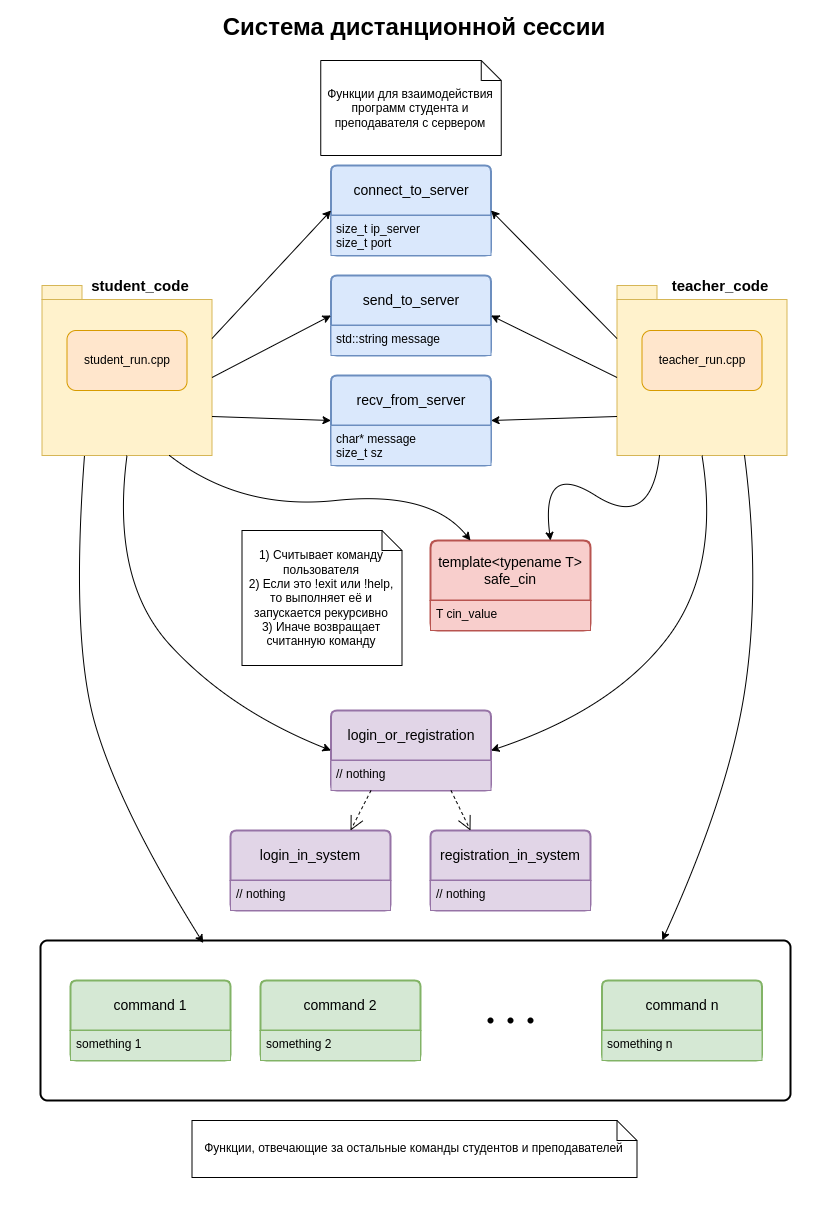

The diagram above was exported from draw.io. Its source (the exported page's mxGraphModel, read from the mxfile embedded in the PNG):
<mxGraphModel dx="1125" dy="716" grid="0" gridSize="10" guides="1" tooltips="1" connect="1" arrows="1" fold="1" page="1" pageScale="1" pageWidth="827" pageHeight="1169" math="0" shadow="0">
  <root>
    <mxCell id="0" />
    <mxCell id="1" parent="0" />
    <mxCell id="AfVvsBggZ4fdG6J4sfzb-1" value="" style="shape=folder;fontStyle=1;spacingTop=10;tabWidth=40;tabHeight=14;tabPosition=left;html=1;whiteSpace=wrap;fillColor=#fff2cc;strokeColor=#d6b656;" vertex="1" parent="1">
      <mxGeometry x="41.5" y="305" width="170" height="170" as="geometry" />
    </mxCell>
    <mxCell id="AfVvsBggZ4fdG6J4sfzb-3" value="&lt;span style=&quot;font-size: 24px;&quot;&gt;&lt;b&gt;Система дистанционной сессии&lt;/b&gt;&lt;/span&gt;" style="text;html=1;align=center;verticalAlign=middle;whiteSpace=wrap;rounded=0;" vertex="1" parent="1">
      <mxGeometry x="166" y="20" width="496" height="53" as="geometry" />
    </mxCell>
    <mxCell id="AfVvsBggZ4fdG6J4sfzb-7" value="&lt;b&gt;&lt;font style=&quot;font-size: 15px;&quot;&gt;student_code&lt;/font&gt;&lt;/b&gt;" style="text;html=1;align=center;verticalAlign=middle;whiteSpace=wrap;rounded=0;" vertex="1" parent="1">
      <mxGeometry x="110" y="290" width="60" height="30" as="geometry" />
    </mxCell>
    <mxCell id="AfVvsBggZ4fdG6J4sfzb-8" value="student_run.cpp" style="rounded=1;whiteSpace=wrap;html=1;fillColor=#ffe6cc;strokeColor=#d79b00;" vertex="1" parent="1">
      <mxGeometry x="66.5" y="350" width="120" height="60" as="geometry" />
    </mxCell>
    <mxCell id="AfVvsBggZ4fdG6J4sfzb-24" value="connect_to_server" style="swimlane;childLayout=stackLayout;horizontal=1;startSize=50;horizontalStack=0;rounded=1;fontSize=14;fontStyle=0;strokeWidth=2;resizeParent=0;resizeLast=1;shadow=0;dashed=0;align=center;arcSize=4;whiteSpace=wrap;html=1;fillColor=#dae8fc;strokeColor=#6c8ebf;" vertex="1" parent="1">
      <mxGeometry x="330.5" y="185" width="160" height="90" as="geometry" />
    </mxCell>
    <mxCell id="AfVvsBggZ4fdG6J4sfzb-25" value="size_t ip_server&lt;div&gt;size_t port&lt;/div&gt;" style="align=left;strokeColor=#6c8ebf;fillColor=#dae8fc;spacingLeft=4;fontSize=12;verticalAlign=top;resizable=0;rotatable=0;part=1;html=1;" vertex="1" parent="AfVvsBggZ4fdG6J4sfzb-24">
      <mxGeometry y="50" width="160" height="40" as="geometry" />
    </mxCell>
    <mxCell id="AfVvsBggZ4fdG6J4sfzb-26" value="send_to_server" style="swimlane;childLayout=stackLayout;horizontal=1;startSize=50;horizontalStack=0;rounded=1;fontSize=14;fontStyle=0;strokeWidth=2;resizeParent=0;resizeLast=1;shadow=0;dashed=0;align=center;arcSize=4;whiteSpace=wrap;html=1;fillColor=#dae8fc;strokeColor=#6c8ebf;" vertex="1" parent="1">
      <mxGeometry x="330.5" y="295" width="160" height="80" as="geometry" />
    </mxCell>
    <mxCell id="AfVvsBggZ4fdG6J4sfzb-27" value="std::string message" style="align=left;strokeColor=#6c8ebf;fillColor=#dae8fc;spacingLeft=4;fontSize=12;verticalAlign=top;resizable=0;rotatable=0;part=1;html=1;" vertex="1" parent="AfVvsBggZ4fdG6J4sfzb-26">
      <mxGeometry y="50" width="160" height="30" as="geometry" />
    </mxCell>
    <mxCell id="AfVvsBggZ4fdG6J4sfzb-28" value="recv_from_server" style="swimlane;childLayout=stackLayout;horizontal=1;startSize=50;horizontalStack=0;rounded=1;fontSize=14;fontStyle=0;strokeWidth=2;resizeParent=0;resizeLast=1;shadow=0;dashed=0;align=center;arcSize=4;whiteSpace=wrap;html=1;fillColor=#dae8fc;strokeColor=#6c8ebf;" vertex="1" parent="1">
      <mxGeometry x="330.5" y="395" width="160" height="90" as="geometry" />
    </mxCell>
    <mxCell id="AfVvsBggZ4fdG6J4sfzb-29" value="char* message&lt;div&gt;size_t sz&lt;/div&gt;" style="align=left;strokeColor=#6c8ebf;fillColor=#dae8fc;spacingLeft=4;fontSize=12;verticalAlign=top;resizable=0;rotatable=0;part=1;html=1;" vertex="1" parent="AfVvsBggZ4fdG6J4sfzb-28">
      <mxGeometry y="50" width="160" height="40" as="geometry" />
    </mxCell>
    <mxCell id="AfVvsBggZ4fdG6J4sfzb-32" value="" style="shape=folder;fontStyle=1;spacingTop=10;tabWidth=40;tabHeight=14;tabPosition=left;html=1;whiteSpace=wrap;fillColor=#fff2cc;strokeColor=#d6b656;" vertex="1" parent="1">
      <mxGeometry x="616.5" y="305" width="170" height="170" as="geometry" />
    </mxCell>
    <mxCell id="AfVvsBggZ4fdG6J4sfzb-33" value="&lt;b&gt;&lt;font style=&quot;font-size: 15px;&quot;&gt;teacher_code&lt;/font&gt;&lt;/b&gt;" style="text;html=1;align=center;verticalAlign=middle;whiteSpace=wrap;rounded=0;" vertex="1" parent="1">
      <mxGeometry x="690" y="290" width="60" height="30" as="geometry" />
    </mxCell>
    <mxCell id="AfVvsBggZ4fdG6J4sfzb-34" value="teacher_run.cpp" style="rounded=1;whiteSpace=wrap;html=1;fillColor=#ffe6cc;strokeColor=#d79b00;" vertex="1" parent="1">
      <mxGeometry x="641.5" y="350" width="120" height="60" as="geometry" />
    </mxCell>
    <mxCell id="AfVvsBggZ4fdG6J4sfzb-42" value="Функции для взаимодействия программ студента и преподавателя с сервером" style="shape=note;size=20;whiteSpace=wrap;html=1;" vertex="1" parent="1">
      <mxGeometry x="320.25" y="80" width="180.5" height="95" as="geometry" />
    </mxCell>
    <mxCell id="AfVvsBggZ4fdG6J4sfzb-43" value="&lt;div&gt;template&amp;lt;typename T&amp;gt;&lt;/div&gt;safe_cin" style="swimlane;childLayout=stackLayout;horizontal=1;startSize=60;horizontalStack=0;rounded=1;fontSize=14;fontStyle=0;strokeWidth=2;resizeParent=0;resizeLast=1;shadow=0;dashed=0;align=center;arcSize=4;whiteSpace=wrap;html=1;fillColor=#f8cecc;strokeColor=#b85450;" vertex="1" parent="1">
      <mxGeometry x="430" y="560" width="160" height="90" as="geometry" />
    </mxCell>
    <mxCell id="AfVvsBggZ4fdG6J4sfzb-44" value="T cin_value" style="align=left;strokeColor=#b85450;fillColor=#f8cecc;spacingLeft=4;fontSize=12;verticalAlign=top;resizable=0;rotatable=0;part=1;html=1;" vertex="1" parent="AfVvsBggZ4fdG6J4sfzb-43">
      <mxGeometry y="60" width="160" height="30" as="geometry" />
    </mxCell>
    <mxCell id="AfVvsBggZ4fdG6J4sfzb-45" value="login_or_registration&lt;div&gt;&lt;/div&gt;" style="swimlane;childLayout=stackLayout;horizontal=1;startSize=50;horizontalStack=0;rounded=1;fontSize=14;fontStyle=0;strokeWidth=2;resizeParent=0;resizeLast=1;shadow=0;dashed=0;align=center;arcSize=4;whiteSpace=wrap;html=1;fillColor=#e1d5e7;strokeColor=#9673a6;" vertex="1" parent="1">
      <mxGeometry x="330.5" y="730" width="160" height="80" as="geometry" />
    </mxCell>
    <mxCell id="AfVvsBggZ4fdG6J4sfzb-46" value="// nothing" style="align=left;strokeColor=#9673a6;fillColor=#e1d5e7;spacingLeft=4;fontSize=12;verticalAlign=top;resizable=0;rotatable=0;part=1;html=1;" vertex="1" parent="AfVvsBggZ4fdG6J4sfzb-45">
      <mxGeometry y="50" width="160" height="30" as="geometry" />
    </mxCell>
    <mxCell id="AfVvsBggZ4fdG6J4sfzb-51" value="1) Считывает команду пользователя&lt;div&gt;2) Если это !exit или !help, то выполняет её и запускается рекурсивно&lt;/div&gt;&lt;div&gt;3) Иначе возвращает считанную команду&lt;/div&gt;" style="shape=note;size=20;whiteSpace=wrap;html=1;" vertex="1" parent="1">
      <mxGeometry x="241.5" y="550" width="160" height="135" as="geometry" />
    </mxCell>
    <mxCell id="AfVvsBggZ4fdG6J4sfzb-52" value="login_in_system&lt;div&gt;&lt;/div&gt;" style="swimlane;childLayout=stackLayout;horizontal=1;startSize=50;horizontalStack=0;rounded=1;fontSize=14;fontStyle=0;strokeWidth=2;resizeParent=0;resizeLast=1;shadow=0;dashed=0;align=center;arcSize=4;whiteSpace=wrap;html=1;fillColor=#e1d5e7;strokeColor=#9673a6;" vertex="1" parent="1">
      <mxGeometry x="230" y="850" width="160" height="80" as="geometry" />
    </mxCell>
    <mxCell id="AfVvsBggZ4fdG6J4sfzb-53" value="// nothing" style="align=left;strokeColor=#9673a6;fillColor=#e1d5e7;spacingLeft=4;fontSize=12;verticalAlign=top;resizable=0;rotatable=0;part=1;html=1;" vertex="1" parent="AfVvsBggZ4fdG6J4sfzb-52">
      <mxGeometry y="50" width="160" height="30" as="geometry" />
    </mxCell>
    <mxCell id="AfVvsBggZ4fdG6J4sfzb-54" value="registration_in_system&lt;div&gt;&lt;/div&gt;" style="swimlane;childLayout=stackLayout;horizontal=1;startSize=50;horizontalStack=0;rounded=1;fontSize=14;fontStyle=0;strokeWidth=2;resizeParent=0;resizeLast=1;shadow=0;dashed=0;align=center;arcSize=4;whiteSpace=wrap;html=1;fillColor=#e1d5e7;strokeColor=#9673a6;" vertex="1" parent="1">
      <mxGeometry x="430" y="850" width="160" height="80" as="geometry" />
    </mxCell>
    <mxCell id="AfVvsBggZ4fdG6J4sfzb-55" value="// nothing" style="align=left;strokeColor=#9673a6;fillColor=#e1d5e7;spacingLeft=4;fontSize=12;verticalAlign=top;resizable=0;rotatable=0;part=1;html=1;" vertex="1" parent="AfVvsBggZ4fdG6J4sfzb-54">
      <mxGeometry y="50" width="160" height="30" as="geometry" />
    </mxCell>
    <mxCell id="AfVvsBggZ4fdG6J4sfzb-57" value="" style="endArrow=open;endSize=12;dashed=1;html=1;rounded=0;exitX=0.25;exitY=1;exitDx=0;exitDy=0;entryX=0.75;entryY=0;entryDx=0;entryDy=0;" edge="1" parent="1" source="AfVvsBggZ4fdG6J4sfzb-45" target="AfVvsBggZ4fdG6J4sfzb-52">
      <mxGeometry width="160" relative="1" as="geometry">
        <mxPoint x="349.25" y="1040" as="sourcePoint" />
        <mxPoint x="509.25" y="1040" as="targetPoint" />
      </mxGeometry>
    </mxCell>
    <mxCell id="AfVvsBggZ4fdG6J4sfzb-58" value="" style="endArrow=open;endSize=12;dashed=1;html=1;rounded=0;exitX=0.75;exitY=1;exitDx=0;exitDy=0;entryX=0.25;entryY=0;entryDx=0;entryDy=0;" edge="1" parent="1" source="AfVvsBggZ4fdG6J4sfzb-45" target="AfVvsBggZ4fdG6J4sfzb-54">
      <mxGeometry width="160" relative="1" as="geometry">
        <mxPoint x="379.25" y="1000" as="sourcePoint" />
        <mxPoint x="379.25" y="1040" as="targetPoint" />
      </mxGeometry>
    </mxCell>
    <mxCell id="AfVvsBggZ4fdG6J4sfzb-68" value="" style="endArrow=classic;html=1;rounded=0;exitX=0;exitY=0;exitDx=170;exitDy=53;exitPerimeter=0;entryX=0;entryY=0.5;entryDx=0;entryDy=0;" edge="1" parent="1" source="AfVvsBggZ4fdG6J4sfzb-1" target="AfVvsBggZ4fdG6J4sfzb-24">
      <mxGeometry width="50" height="50" relative="1" as="geometry">
        <mxPoint x="370" y="390" as="sourcePoint" />
        <mxPoint x="420" y="340" as="targetPoint" />
      </mxGeometry>
    </mxCell>
    <mxCell id="AfVvsBggZ4fdG6J4sfzb-69" value="" style="endArrow=classic;html=1;rounded=0;exitX=0;exitY=0;exitDx=170;exitDy=92;exitPerimeter=0;entryX=0;entryY=0.5;entryDx=0;entryDy=0;" edge="1" parent="1" source="AfVvsBggZ4fdG6J4sfzb-1" target="AfVvsBggZ4fdG6J4sfzb-26">
      <mxGeometry width="50" height="50" relative="1" as="geometry">
        <mxPoint x="370" y="390" as="sourcePoint" />
        <mxPoint x="420" y="340" as="targetPoint" />
      </mxGeometry>
    </mxCell>
    <mxCell id="AfVvsBggZ4fdG6J4sfzb-72" value="" style="endArrow=classic;html=1;rounded=0;exitX=0;exitY=0;exitDx=170;exitDy=131;exitPerimeter=0;entryX=0;entryY=0.5;entryDx=0;entryDy=0;" edge="1" parent="1" source="AfVvsBggZ4fdG6J4sfzb-1" target="AfVvsBggZ4fdG6J4sfzb-28">
      <mxGeometry width="50" height="50" relative="1" as="geometry">
        <mxPoint x="370" y="390" as="sourcePoint" />
        <mxPoint x="420" y="340" as="targetPoint" />
      </mxGeometry>
    </mxCell>
    <mxCell id="AfVvsBggZ4fdG6J4sfzb-73" value="" style="endArrow=classic;html=1;rounded=0;exitX=0;exitY=0;exitDx=0;exitDy=53;exitPerimeter=0;entryX=1;entryY=0.5;entryDx=0;entryDy=0;" edge="1" parent="1" source="AfVvsBggZ4fdG6J4sfzb-32" target="AfVvsBggZ4fdG6J4sfzb-24">
      <mxGeometry width="50" height="50" relative="1" as="geometry">
        <mxPoint x="370" y="390" as="sourcePoint" />
        <mxPoint x="420" y="340" as="targetPoint" />
      </mxGeometry>
    </mxCell>
    <mxCell id="AfVvsBggZ4fdG6J4sfzb-74" value="" style="endArrow=classic;html=1;rounded=0;exitX=0;exitY=0;exitDx=0;exitDy=92;exitPerimeter=0;entryX=1;entryY=0.5;entryDx=0;entryDy=0;" edge="1" parent="1" source="AfVvsBggZ4fdG6J4sfzb-32" target="AfVvsBggZ4fdG6J4sfzb-26">
      <mxGeometry width="50" height="50" relative="1" as="geometry">
        <mxPoint x="370" y="390" as="sourcePoint" />
        <mxPoint x="420" y="340" as="targetPoint" />
      </mxGeometry>
    </mxCell>
    <mxCell id="AfVvsBggZ4fdG6J4sfzb-75" value="" style="endArrow=classic;html=1;rounded=0;exitX=0;exitY=0;exitDx=0;exitDy=131;exitPerimeter=0;entryX=1;entryY=0.5;entryDx=0;entryDy=0;" edge="1" parent="1" source="AfVvsBggZ4fdG6J4sfzb-32" target="AfVvsBggZ4fdG6J4sfzb-28">
      <mxGeometry width="50" height="50" relative="1" as="geometry">
        <mxPoint x="370" y="390" as="sourcePoint" />
        <mxPoint x="420" y="340" as="targetPoint" />
      </mxGeometry>
    </mxCell>
    <mxCell id="AfVvsBggZ4fdG6J4sfzb-87" value="" style="curved=1;endArrow=classic;html=1;rounded=0;entryX=0;entryY=0.5;entryDx=0;entryDy=0;exitX=0.5;exitY=1;exitDx=0;exitDy=0;exitPerimeter=0;" edge="1" parent="1" source="AfVvsBggZ4fdG6J4sfzb-1" target="AfVvsBggZ4fdG6J4sfzb-45">
      <mxGeometry width="50" height="50" relative="1" as="geometry">
        <mxPoint x="84" y="480" as="sourcePoint" />
        <mxPoint x="260" y="610" as="targetPoint" />
        <Array as="points">
          <mxPoint x="110" y="600" />
          <mxPoint x="230" y="730" />
        </Array>
      </mxGeometry>
    </mxCell>
    <mxCell id="AfVvsBggZ4fdG6J4sfzb-88" value="" style="curved=1;endArrow=classic;html=1;rounded=0;exitX=0.5;exitY=1;exitDx=0;exitDy=0;exitPerimeter=0;entryX=1;entryY=0.5;entryDx=0;entryDy=0;" edge="1" parent="1" source="AfVvsBggZ4fdG6J4sfzb-32" target="AfVvsBggZ4fdG6J4sfzb-45">
      <mxGeometry width="50" height="50" relative="1" as="geometry">
        <mxPoint x="490" y="620" as="sourcePoint" />
        <mxPoint x="540" y="570" as="targetPoint" />
        <Array as="points">
          <mxPoint x="720" y="590" />
          <mxPoint x="610" y="730" />
        </Array>
      </mxGeometry>
    </mxCell>
    <mxCell id="AfVvsBggZ4fdG6J4sfzb-89" value="" style="curved=1;endArrow=classic;html=1;rounded=0;exitX=0.75;exitY=1;exitDx=0;exitDy=0;exitPerimeter=0;entryX=0.25;entryY=0;entryDx=0;entryDy=0;" edge="1" parent="1" source="AfVvsBggZ4fdG6J4sfzb-1" target="AfVvsBggZ4fdG6J4sfzb-43">
      <mxGeometry width="50" height="50" relative="1" as="geometry">
        <mxPoint x="390" y="540" as="sourcePoint" />
        <mxPoint x="440" y="490" as="targetPoint" />
        <Array as="points">
          <mxPoint x="240" y="530" />
          <mxPoint x="430" y="510" />
        </Array>
      </mxGeometry>
    </mxCell>
    <mxCell id="AfVvsBggZ4fdG6J4sfzb-90" value="" style="curved=1;endArrow=classic;html=1;rounded=0;exitX=0.25;exitY=1;exitDx=0;exitDy=0;exitPerimeter=0;entryX=0.75;entryY=0;entryDx=0;entryDy=0;" edge="1" parent="1" source="AfVvsBggZ4fdG6J4sfzb-32" target="AfVvsBggZ4fdG6J4sfzb-43">
      <mxGeometry width="50" height="50" relative="1" as="geometry">
        <mxPoint x="540" y="530" as="sourcePoint" />
        <mxPoint x="590" y="480" as="targetPoint" />
        <Array as="points">
          <mxPoint x="650" y="550" />
          <mxPoint x="540" y="480" />
        </Array>
      </mxGeometry>
    </mxCell>
    <mxCell id="AfVvsBggZ4fdG6J4sfzb-97" value="" style="rounded=1;whiteSpace=wrap;html=1;absoluteArcSize=1;arcSize=14;strokeWidth=2;fillColor=none;" vertex="1" parent="1">
      <mxGeometry x="40" y="960" width="750" height="160" as="geometry" />
    </mxCell>
    <mxCell id="AfVvsBggZ4fdG6J4sfzb-98" value="command 1&lt;div&gt;&lt;/div&gt;" style="swimlane;childLayout=stackLayout;horizontal=1;startSize=50;horizontalStack=0;rounded=1;fontSize=14;fontStyle=0;strokeWidth=2;resizeParent=0;resizeLast=1;shadow=0;dashed=0;align=center;arcSize=4;whiteSpace=wrap;html=1;fillColor=#d5e8d4;strokeColor=#82b366;" vertex="1" parent="1">
      <mxGeometry x="70" y="1000" width="160" height="80" as="geometry" />
    </mxCell>
    <mxCell id="AfVvsBggZ4fdG6J4sfzb-99" value="something 1" style="align=left;strokeColor=#82b366;fillColor=#d5e8d4;spacingLeft=4;fontSize=12;verticalAlign=top;resizable=0;rotatable=0;part=1;html=1;" vertex="1" parent="AfVvsBggZ4fdG6J4sfzb-98">
      <mxGeometry y="50" width="160" height="30" as="geometry" />
    </mxCell>
    <mxCell id="AfVvsBggZ4fdG6J4sfzb-100" value="command 2&lt;div&gt;&lt;/div&gt;" style="swimlane;childLayout=stackLayout;horizontal=1;startSize=50;horizontalStack=0;rounded=1;fontSize=14;fontStyle=0;strokeWidth=2;resizeParent=0;resizeLast=1;shadow=0;dashed=0;align=center;arcSize=4;whiteSpace=wrap;html=1;fillColor=#d5e8d4;strokeColor=#82b366;" vertex="1" parent="1">
      <mxGeometry x="260" y="1000" width="160" height="80" as="geometry" />
    </mxCell>
    <mxCell id="AfVvsBggZ4fdG6J4sfzb-101" value="something 2" style="align=left;strokeColor=#82b366;fillColor=#d5e8d4;spacingLeft=4;fontSize=12;verticalAlign=top;resizable=0;rotatable=0;part=1;html=1;" vertex="1" parent="AfVvsBggZ4fdG6J4sfzb-100">
      <mxGeometry y="50" width="160" height="30" as="geometry" />
    </mxCell>
    <mxCell id="AfVvsBggZ4fdG6J4sfzb-102" value="command n&lt;div&gt;&lt;/div&gt;" style="swimlane;childLayout=stackLayout;horizontal=1;startSize=50;horizontalStack=0;rounded=1;fontSize=14;fontStyle=0;strokeWidth=2;resizeParent=0;resizeLast=1;shadow=0;dashed=0;align=center;arcSize=4;whiteSpace=wrap;html=1;fillColor=#d5e8d4;strokeColor=#82b366;" vertex="1" parent="1">
      <mxGeometry x="601.5" y="1000" width="160" height="80" as="geometry" />
    </mxCell>
    <mxCell id="AfVvsBggZ4fdG6J4sfzb-103" value="something n" style="align=left;strokeColor=#82b366;fillColor=#d5e8d4;spacingLeft=4;fontSize=12;verticalAlign=top;resizable=0;rotatable=0;part=1;html=1;" vertex="1" parent="AfVvsBggZ4fdG6J4sfzb-102">
      <mxGeometry y="50" width="160" height="30" as="geometry" />
    </mxCell>
    <mxCell id="AfVvsBggZ4fdG6J4sfzb-104" value="" style="shape=waypoint;sketch=0;fillStyle=solid;size=6;pointerEvents=1;points=[];fillColor=none;resizable=0;rotatable=0;perimeter=centerPerimeter;snapToPoint=1;" vertex="1" parent="1">
      <mxGeometry x="480" y="1030" width="20" height="20" as="geometry" />
    </mxCell>
    <mxCell id="AfVvsBggZ4fdG6J4sfzb-105" value="" style="shape=waypoint;sketch=0;fillStyle=solid;size=6;pointerEvents=1;points=[];fillColor=none;resizable=0;rotatable=0;perimeter=centerPerimeter;snapToPoint=1;" vertex="1" parent="1">
      <mxGeometry x="500" y="1030" width="20" height="20" as="geometry" />
    </mxCell>
    <mxCell id="AfVvsBggZ4fdG6J4sfzb-106" value="" style="shape=waypoint;sketch=0;fillStyle=solid;size=6;pointerEvents=1;points=[];fillColor=none;resizable=0;rotatable=0;perimeter=centerPerimeter;snapToPoint=1;" vertex="1" parent="1">
      <mxGeometry x="520" y="1030" width="20" height="20" as="geometry" />
    </mxCell>
    <mxCell id="AfVvsBggZ4fdG6J4sfzb-108" value="Функции, отвечающие за остальные команды студентов и преподавателей" style="shape=note;size=20;whiteSpace=wrap;html=1;" vertex="1" parent="1">
      <mxGeometry x="191.5" y="1140" width="445" height="57" as="geometry" />
    </mxCell>
    <mxCell id="AfVvsBggZ4fdG6J4sfzb-109" value="" style="curved=1;endArrow=classic;html=1;rounded=0;entryX=0.829;entryY=-0.001;entryDx=0;entryDy=0;exitX=0.75;exitY=1;exitDx=0;exitDy=0;exitPerimeter=0;entryPerimeter=0;" edge="1" parent="1" source="AfVvsBggZ4fdG6J4sfzb-32" target="AfVvsBggZ4fdG6J4sfzb-97">
      <mxGeometry width="50" height="50" relative="1" as="geometry">
        <mxPoint x="530" y="640" as="sourcePoint" />
        <mxPoint x="580" y="590" as="targetPoint" />
        <Array as="points">
          <mxPoint x="760" y="600" />
          <mxPoint x="730" y="810" />
        </Array>
      </mxGeometry>
    </mxCell>
    <mxCell id="AfVvsBggZ4fdG6J4sfzb-111" value="" style="curved=1;endArrow=classic;html=1;rounded=0;exitX=0.25;exitY=1;exitDx=0;exitDy=0;exitPerimeter=0;entryX=0.217;entryY=0.016;entryDx=0;entryDy=0;entryPerimeter=0;" edge="1" parent="1" source="AfVvsBggZ4fdG6J4sfzb-1" target="AfVvsBggZ4fdG6J4sfzb-97">
      <mxGeometry width="50" height="50" relative="1" as="geometry">
        <mxPoint x="330" y="770" as="sourcePoint" />
        <mxPoint x="380" y="720" as="targetPoint" />
        <Array as="points">
          <mxPoint x="70" y="660" />
          <mxPoint x="120" y="830" />
        </Array>
      </mxGeometry>
    </mxCell>
    <mxCell id="AfVvsBggZ4fdG6J4sfzb-116" value="&amp;nbsp; &amp;nbsp;" style="text;html=1;align=center;verticalAlign=middle;whiteSpace=wrap;rounded=0;" vertex="1" parent="1">
      <mxGeometry x="767" y="1199" width="60" height="30" as="geometry" />
    </mxCell>
    <mxCell id="AfVvsBggZ4fdG6J4sfzb-117" value="&amp;nbsp; &amp;nbsp;" style="text;html=1;align=center;verticalAlign=middle;whiteSpace=wrap;rounded=0;" vertex="1" parent="1">
      <mxGeometry y="1193" width="60" height="30" as="geometry" />
    </mxCell>
  </root>
</mxGraphModel>